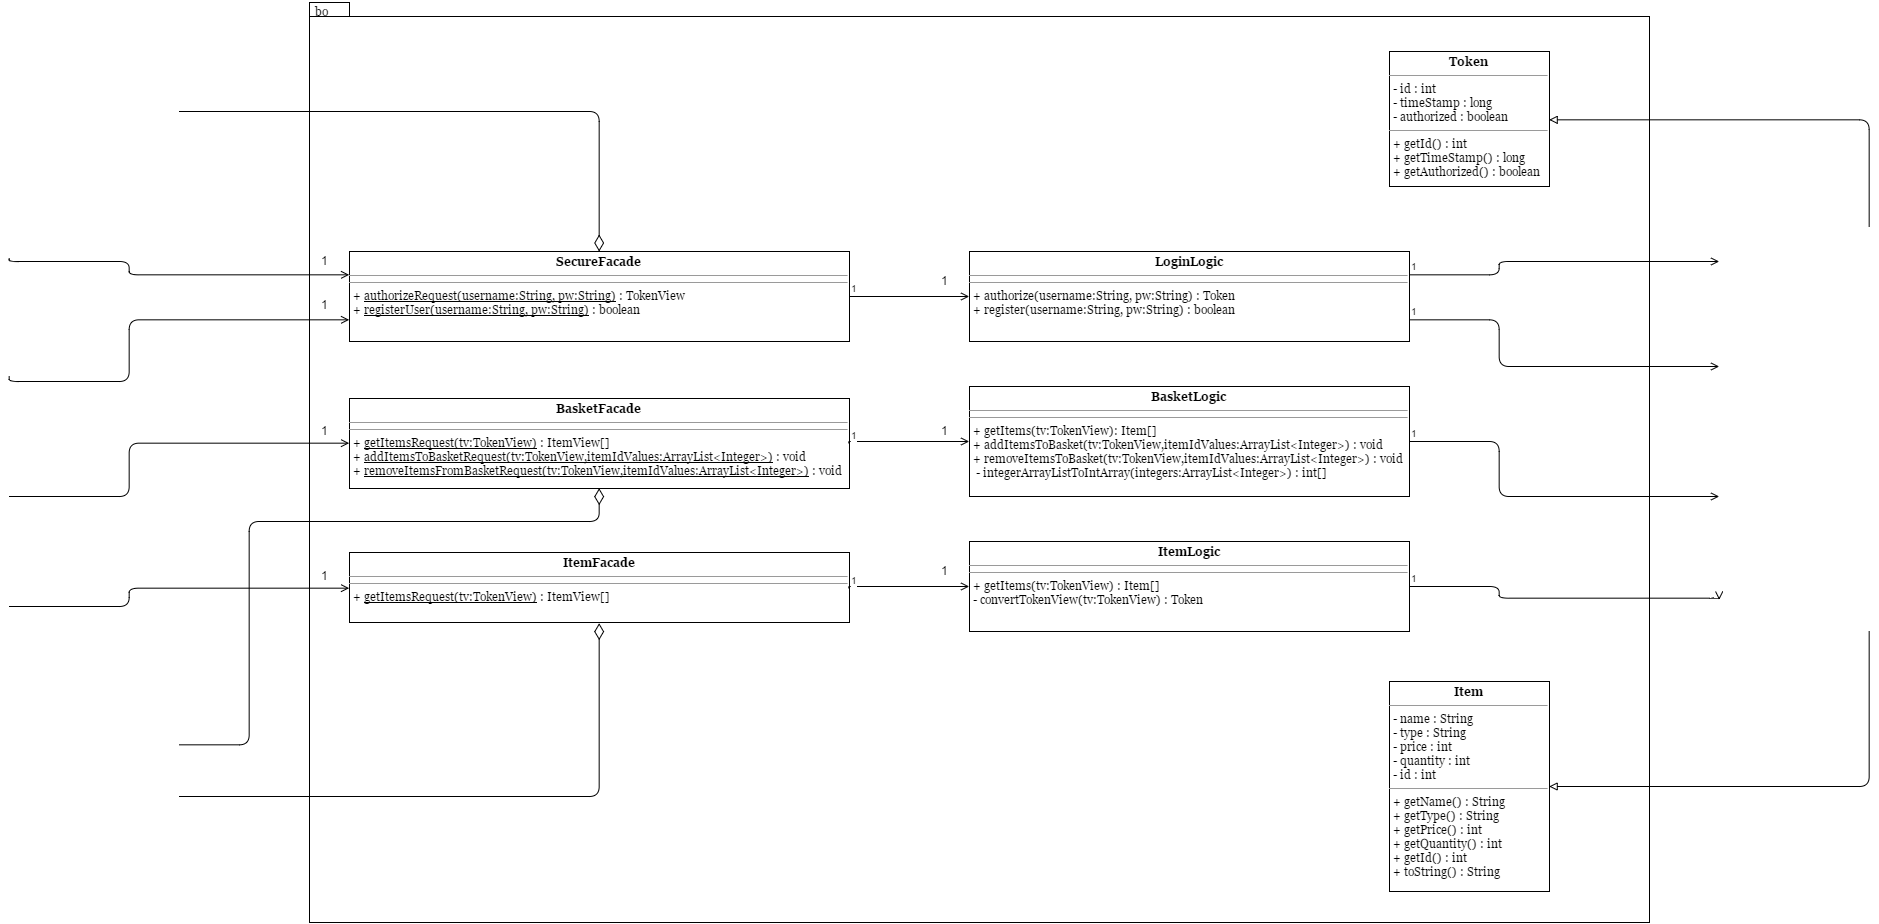

The diagram above was exported from draw.io. Its source (the exported page's mxGraphModel, read from the mxfile embedded in the PNG):
<mxGraphModel dx="4077" dy="1250" grid="1" gridSize="10" guides="1" tooltips="1" connect="1" arrows="1" fold="1" page="1" pageScale="1" pageWidth="850" pageHeight="1100" background="#ffffff" math="0" shadow="0">
  <root>
    <mxCell id="0" />
    <mxCell id="1" parent="0" />
    <mxCell id="2" value="" style="shape=folder;fontStyle=1;spacingTop=10;tabWidth=40;tabHeight=14;tabPosition=left;html=1;fontFamily=Georgia;" vertex="1" parent="1">
      <mxGeometry x="-340" y="171" width="1340" height="920" as="geometry" />
    </mxCell>
    <mxCell id="3" value="&lt;p style=&quot;margin: 0px ; margin-top: 4px ; text-align: center&quot;&gt;&lt;b&gt;Token&lt;/b&gt;&lt;/p&gt;&lt;hr size=&quot;1&quot;&gt;&lt;p style=&quot;margin: 0px ; margin-left: 4px&quot;&gt;- id : int&lt;/p&gt;&lt;p style=&quot;margin: 0px ; margin-left: 4px&quot;&gt;- timeStamp : long&lt;/p&gt;&lt;p style=&quot;margin: 0px ; margin-left: 4px&quot;&gt;- authorized : boolean&lt;br&gt;&lt;/p&gt;&lt;hr size=&quot;1&quot;&gt;&lt;p style=&quot;margin: 0px ; margin-left: 4px&quot;&gt;+ getId() : int&lt;/p&gt;&lt;p style=&quot;margin: 0px ; margin-left: 4px&quot;&gt;+ getTimeStamp() : long&lt;/p&gt;&lt;p style=&quot;margin: 0px ; margin-left: 4px&quot;&gt;+ getAuthorized() : boolean&lt;br&gt;&lt;/p&gt;" style="verticalAlign=top;align=left;overflow=fill;fontSize=12;fontFamily=Georgia;html=1;" vertex="1" parent="1">
      <mxGeometry x="740" y="220" width="160" height="135" as="geometry" />
    </mxCell>
    <mxCell id="4" value="&lt;p style=&quot;margin: 0px ; margin-top: 4px ; text-align: center&quot;&gt;&lt;b&gt;Item&lt;/b&gt;&lt;br&gt;&lt;/p&gt;&lt;hr size=&quot;1&quot;&gt;&lt;p style=&quot;margin: 0px ; margin-left: 4px&quot;&gt;- name : String&lt;/p&gt;&lt;p style=&quot;margin: 0px ; margin-left: 4px&quot;&gt;- type : String&lt;/p&gt;&lt;p style=&quot;margin: 0px ; margin-left: 4px&quot;&gt;- price : int&lt;/p&gt;&lt;p style=&quot;margin: 0px ; margin-left: 4px&quot;&gt;- quantity : int&lt;br&gt;&lt;/p&gt;&lt;p style=&quot;margin: 0px ; margin-left: 4px&quot;&gt;- id : int&lt;br&gt;&lt;/p&gt;&lt;hr size=&quot;1&quot;&gt;&lt;p style=&quot;margin: 0px ; margin-left: 4px&quot;&gt;+ getName() : String&lt;/p&gt;&lt;p style=&quot;margin: 0px ; margin-left: 4px&quot;&gt;+ getType() : String&lt;/p&gt;&lt;p style=&quot;margin: 0px ; margin-left: 4px&quot;&gt;+ getPrice() : int&lt;/p&gt;&lt;p style=&quot;margin: 0px ; margin-left: 4px&quot;&gt;+ getQuantity() : int&lt;/p&gt;&lt;p style=&quot;margin: 0px ; margin-left: 4px&quot;&gt;+ getId() : int&lt;/p&gt;&lt;p style=&quot;margin: 0px ; margin-left: 4px&quot;&gt;+ toString() : String&lt;br&gt;&lt;/p&gt;" style="verticalAlign=top;align=left;overflow=fill;fontSize=12;fontFamily=Georgia;html=1;" vertex="1" parent="1">
      <mxGeometry x="740" y="850" width="160" height="210" as="geometry" />
    </mxCell>
    <mxCell id="5" value="&lt;p style=&quot;margin: 0px ; margin-top: 4px ; text-align: center&quot;&gt;&lt;b&gt;LoginLogic&lt;/b&gt;&lt;/p&gt;&lt;hr size=&quot;1&quot;&gt;&lt;hr size=&quot;1&quot;&gt;&lt;p style=&quot;margin: 0px ; margin-left: 4px&quot;&gt;+ authorize(username:String, pw:String) : Token&lt;br&gt;&lt;/p&gt;&lt;p style=&quot;margin: 0px ; margin-left: 4px&quot;&gt;+ register(username:String, pw:String) : boolean&lt;br&gt;&lt;/p&gt;" style="verticalAlign=top;align=left;overflow=fill;fontSize=12;fontFamily=Georgia;html=1;" vertex="1" parent="1">
      <mxGeometry x="320" y="420" width="440" height="90" as="geometry" />
    </mxCell>
    <mxCell id="6" value="&lt;p style=&quot;margin: 0px ; margin-top: 4px ; text-align: center&quot;&gt;&lt;b&gt;BasketLogic&lt;/b&gt;&lt;/p&gt;&lt;hr size=&quot;1&quot;&gt;&lt;hr size=&quot;1&quot;&gt;&lt;p style=&quot;margin: 0px ; margin-left: 4px&quot;&gt;+ getItems(tv:TokenView): Item[]&lt;/p&gt;&lt;p style=&quot;margin: 0px ; margin-left: 4px&quot;&gt;+ addItemsToBasket(tv:TokenView,itemIdValues:ArrayList&amp;lt;Integer&amp;gt;) : void&lt;/p&gt;&lt;p style=&quot;margin: 0px ; margin-left: 4px&quot;&gt;+ removeItemsToBasket(tv:TokenView,itemIdValues:ArrayList&amp;lt;Integer&amp;gt;) : void&lt;/p&gt;&lt;p style=&quot;margin: 0px ; margin-left: 4px&quot;&gt;&amp;nbsp;- integerArrayListToIntArray(integers:ArrayList&amp;lt;Integer&amp;gt;) : int[]&lt;br&gt;&lt;/p&gt;" style="verticalAlign=top;align=left;overflow=fill;fontSize=12;fontFamily=Georgia;html=1;" vertex="1" parent="1">
      <mxGeometry x="320" y="555" width="440" height="110" as="geometry" />
    </mxCell>
    <mxCell id="7" value="&lt;p style=&quot;margin: 0px ; margin-top: 4px ; text-align: center&quot;&gt;&lt;b&gt;ItemLogic&lt;/b&gt;&lt;br&gt;&lt;/p&gt;&lt;hr size=&quot;1&quot;&gt;&lt;hr size=&quot;1&quot;&gt;&lt;p style=&quot;margin: 0px ; margin-left: 4px&quot;&gt;+ getItems(tv:TokenView) : Item[]&lt;/p&gt;&lt;p style=&quot;margin: 0px ; margin-left: 4px&quot;&gt;- convertTokenView(tv:TokenView) : Token&lt;br&gt;&lt;/p&gt;" style="verticalAlign=top;align=left;overflow=fill;fontSize=12;fontFamily=Georgia;html=1;" vertex="1" parent="1">
      <mxGeometry x="320" y="710" width="440" height="90" as="geometry" />
    </mxCell>
    <mxCell id="8" value="1" style="resizable=0;html=1;align=left;verticalAlign=bottom;labelBackgroundColor=#ffffff;fontSize=10;" vertex="1" connectable="0" parent="1">
      <mxGeometry x="759.666666666667" y="443.3333333333335" as="geometry" />
    </mxCell>
    <mxCell id="9" value="1" style="resizable=0;html=1;align=left;verticalAlign=bottom;labelBackgroundColor=#ffffff;fontSize=10;" vertex="1" connectable="0" parent="1">
      <mxGeometry x="759.666666666667" y="488.3333333333335" as="geometry" />
    </mxCell>
    <mxCell id="10" value="1" style="resizable=0;html=1;align=left;verticalAlign=bottom;labelBackgroundColor=#ffffff;fontSize=10;" vertex="1" connectable="0" parent="1">
      <mxGeometry x="759.666666666667" y="610" as="geometry" />
    </mxCell>
    <mxCell id="11" value="1" style="resizable=0;html=1;align=left;verticalAlign=bottom;labelBackgroundColor=#ffffff;fontSize=10;" vertex="1" connectable="0" parent="1">
      <mxGeometry x="759.666666666667" y="755" as="geometry" />
    </mxCell>
    <mxCell id="12" value="&lt;p style=&quot;margin: 0px ; margin-top: 4px ; text-align: center&quot;&gt;&lt;b&gt;SecureFacade&lt;/b&gt;&lt;br&gt;&lt;/p&gt;&lt;hr size=&quot;1&quot;&gt;&lt;hr size=&quot;1&quot;&gt;&lt;p style=&quot;margin: 0px ; margin-left: 4px&quot;&gt;+ &lt;u&gt;authorizeRequest(username:String, pw:String)&lt;/u&gt; : TokenView&lt;/p&gt;&lt;p style=&quot;margin: 0px ; margin-left: 4px&quot;&gt;+ &lt;u&gt;registerUser(username:String, pw:String)&lt;/u&gt; : boolean&lt;br&gt;&lt;/p&gt;" style="verticalAlign=top;align=left;overflow=fill;fontSize=12;fontFamily=Georgia;html=1;" vertex="1" parent="1">
      <mxGeometry x="-300" y="420" width="500" height="90" as="geometry" />
    </mxCell>
    <mxCell id="13" value="&lt;p style=&quot;margin: 0px ; margin-top: 4px ; text-align: center&quot;&gt;&lt;b&gt;BasketFacade&lt;/b&gt;&lt;br&gt;&lt;/p&gt;&lt;hr size=&quot;1&quot;&gt;&lt;hr size=&quot;1&quot;&gt;&lt;p style=&quot;margin: 0px ; margin-left: 4px&quot;&gt;+ &lt;u&gt;getItemsRequest(tv:TokenView)&lt;/u&gt; : ItemView[]&lt;/p&gt;&lt;p style=&quot;margin: 0px ; margin-left: 4px&quot;&gt;+ &lt;u&gt;addItemsToBasketRequest(tv:TokenView,itemIdValues:ArrayList&amp;lt;Integer&amp;gt;)&lt;/u&gt; : void&lt;/p&gt;&lt;p style=&quot;margin: 0px ; margin-left: 4px&quot;&gt;+ &lt;u&gt;removeItemsFromBasketRequest(tv:TokenView,itemIdValues:ArrayList&amp;lt;Integer&amp;gt;)&lt;/u&gt; : void&lt;/p&gt;" style="verticalAlign=top;align=left;overflow=fill;fontSize=12;fontFamily=Georgia;html=1;" vertex="1" parent="1">
      <mxGeometry x="-300" y="567" width="500" height="90" as="geometry" />
    </mxCell>
    <mxCell id="14" value="&lt;p style=&quot;margin: 0px ; margin-top: 4px ; text-align: center&quot;&gt;&lt;b&gt;ItemFacade&lt;/b&gt;&lt;br&gt;&lt;/p&gt;&lt;hr size=&quot;1&quot;&gt;&lt;hr size=&quot;1&quot;&gt;&lt;p style=&quot;margin: 0px ; margin-left: 4px&quot;&gt;+&amp;nbsp;&lt;u&gt;getItemsRequest(tv:TokenView)&lt;/u&gt; : ItemView[]&lt;u&gt;&lt;br&gt;&lt;/u&gt;&lt;/p&gt;" style="verticalAlign=top;align=left;overflow=fill;fontSize=12;fontFamily=Georgia;html=1;" vertex="1" parent="1">
      <mxGeometry x="-300" y="721" width="500" height="70" as="geometry" />
    </mxCell>
    <mxCell id="15" value="" style="endArrow=open;endFill=0;html=1;edgeStyle=orthogonalEdgeStyle;align=left;verticalAlign=top;entryX=0;entryY=0.5;exitX=1;exitY=0.5;" edge="1" source="12" target="5" parent="1">
      <mxGeometry x="60" y="415" as="geometry">
        <mxPoint x="100.33333333333348" y="312.8333333333335" as="sourcePoint" />
        <mxPoint x="410.3333333333335" y="300.3333333333335" as="targetPoint" />
        <Array as="points">
          <mxPoint x="220" y="465" />
          <mxPoint x="220" y="465" />
        </Array>
      </mxGeometry>
    </mxCell>
    <mxCell id="16" value="1" style="resizable=0;html=1;align=left;verticalAlign=bottom;labelBackgroundColor=#ffffff;fontSize=10;" vertex="1" connectable="0" parent="15">
      <mxGeometry x="-1" relative="1" as="geometry" />
    </mxCell>
    <mxCell id="17" value="1" style="resizable=0;html=1;align=left;verticalAlign=bottom;labelBackgroundColor=#ffffff;fontSize=10;" vertex="1" connectable="0" parent="1">
      <mxGeometry x="199.66666666666697" y="465" as="geometry" />
    </mxCell>
    <mxCell id="18" value="" style="endArrow=open;endFill=0;html=1;edgeStyle=orthogonalEdgeStyle;align=left;verticalAlign=top;entryX=0;entryY=0.5;exitX=1;exitY=0.5;" edge="1" source="13" target="6" parent="1">
      <mxGeometry x="30" y="500" as="geometry">
        <mxPoint x="170.33333333333348" y="550.3333333333335" as="sourcePoint" />
        <mxPoint x="290.3333333333335" y="550.3333333333335" as="targetPoint" />
        <Array as="points">
          <mxPoint x="200" y="610" />
        </Array>
      </mxGeometry>
    </mxCell>
    <mxCell id="19" value="1" style="resizable=0;html=1;align=left;verticalAlign=bottom;labelBackgroundColor=#ffffff;fontSize=10;" vertex="1" connectable="0" parent="18">
      <mxGeometry x="-1" relative="1" as="geometry" />
    </mxCell>
    <mxCell id="20" value="1" style="resizable=0;html=1;align=left;verticalAlign=bottom;labelBackgroundColor=#ffffff;fontSize=10;" vertex="1" connectable="0" parent="1">
      <mxGeometry x="199.66666666666697" y="611.6666666666667" as="geometry" />
    </mxCell>
    <mxCell id="21" value="" style="endArrow=open;endFill=0;html=1;edgeStyle=orthogonalEdgeStyle;align=left;verticalAlign=top;entryX=0;entryY=0.5;exitX=1;exitY=0.5;" edge="1" source="14" target="7" parent="1">
      <mxGeometry x="10" y="799" as="geometry">
        <mxPoint x="220" y="755" as="sourcePoint" />
        <mxPoint x="300" y="770" as="targetPoint" />
        <Array as="points">
          <mxPoint x="200" y="755" />
        </Array>
      </mxGeometry>
    </mxCell>
    <mxCell id="22" value="1" style="resizable=0;html=1;align=left;verticalAlign=bottom;labelBackgroundColor=#ffffff;fontSize=10;" vertex="1" connectable="0" parent="21">
      <mxGeometry x="-1" relative="1" as="geometry" />
    </mxCell>
    <mxCell id="23" value="1" style="resizable=0;html=1;align=left;verticalAlign=bottom;labelBackgroundColor=#ffffff;fontSize=10;" vertex="1" connectable="0" parent="1">
      <mxGeometry x="199.66666666666697" y="756.6666666666667" as="geometry" />
    </mxCell>
    <mxCell id="24" value="1" style="text;html=1;resizable=0;points=[];autosize=1;align=left;verticalAlign=top;spacingTop=-4;" vertex="1" parent="1">
      <mxGeometry x="290" y="440" width="20" height="20" as="geometry" />
    </mxCell>
    <mxCell id="25" value="1" style="text;html=1;resizable=0;points=[];autosize=1;align=left;verticalAlign=top;spacingTop=-4;" vertex="1" parent="1">
      <mxGeometry x="290" y="590" width="20" height="20" as="geometry" />
    </mxCell>
    <mxCell id="26" value="1" style="text;html=1;resizable=0;points=[];autosize=1;align=left;verticalAlign=top;spacingTop=-4;" vertex="1" parent="1">
      <mxGeometry x="290" y="730" width="20" height="20" as="geometry" />
    </mxCell>
    <mxCell id="27" value="1" style="text;html=1;resizable=0;points=[];autosize=1;align=left;verticalAlign=top;spacingTop=-4;" vertex="1" parent="1">
      <mxGeometry x="-330" y="420" width="20" height="20" as="geometry" />
    </mxCell>
    <mxCell id="28" value="1" style="text;html=1;resizable=0;points=[];autosize=1;align=left;verticalAlign=top;spacingTop=-4;" vertex="1" parent="1">
      <mxGeometry x="-330" y="464" width="20" height="20" as="geometry" />
    </mxCell>
    <mxCell id="29" value="1" style="text;html=1;resizable=0;points=[];autosize=1;align=left;verticalAlign=top;spacingTop=-4;" vertex="1" parent="1">
      <mxGeometry x="-330" y="590" width="20" height="20" as="geometry" />
    </mxCell>
    <mxCell id="30" value="1" style="text;html=1;resizable=0;points=[];autosize=1;align=left;verticalAlign=top;spacingTop=-4;" vertex="1" parent="1">
      <mxGeometry x="-330" y="735" width="20" height="20" as="geometry" />
    </mxCell>
    <mxCell id="31" value="" style="resizable=0;html=1;align=left;verticalAlign=top;labelBackgroundColor=#ffffff;fontSize=10;" vertex="1" connectable="0" parent="1">
      <mxGeometry x="-50.33333333333303" y="420" as="geometry" />
    </mxCell>
    <mxCell id="32" value="" style="resizable=0;html=1;align=left;verticalAlign=top;labelBackgroundColor=#ffffff;fontSize=10;" vertex="1" connectable="0" parent="1">
      <mxGeometry x="-50.33333333333303" y="791.6666666666667" as="geometry" />
    </mxCell>
    <mxCell id="33" value="" style="resizable=0;html=1;align=left;verticalAlign=top;labelBackgroundColor=#ffffff;fontSize=10;" vertex="1" connectable="0" parent="1">
      <mxGeometry x="-50.33333333333303" y="656.6666666666667" as="geometry" />
    </mxCell>
    <mxCell id="34" value="bo" style="text;html=1;resizable=0;points=[];autosize=1;align=left;verticalAlign=top;spacingTop=-4;fontFamily=Georgia;" vertex="1" parent="1">
      <mxGeometry x="-336" y="171" width="30" height="20" as="geometry" />
    </mxCell>
    <mxCell id="35" value="" style="endArrow=none;html=1;endSize=12;startArrow=diamondThin;startSize=14;startFill=0;edgeStyle=orthogonalEdgeStyle;fontFamily=Georgia;exitX=0.5;exitY=0;entryX=1;entryY=0.5;endFill=0;" edge="1" source="12" parent="1">
      <mxGeometry x="-470.33333333333303" y="280" as="geometry">
        <mxPoint x="-160" y="220" as="sourcePoint" />
        <mxPoint x="-470.33333333333303" y="280" as="targetPoint" />
        <Array as="points">
          <mxPoint x="-50" y="280" />
        </Array>
      </mxGeometry>
    </mxCell>
    <mxCell id="36" value="" style="resizable=0;html=1;align=left;verticalAlign=top;labelBackgroundColor=#ffffff;fontSize=10;" vertex="1" connectable="0" parent="35">
      <mxGeometry x="-1" relative="1" as="geometry" />
    </mxCell>
    <mxCell id="37" value="" style="resizable=0;html=1;align=right;verticalAlign=top;labelBackgroundColor=#ffffff;fontSize=10;" vertex="1" connectable="0" parent="35">
      <mxGeometry x="1" relative="1" as="geometry" />
    </mxCell>
    <mxCell id="38" value="" style="endArrow=open;endFill=0;html=1;edgeStyle=orthogonalEdgeStyle;align=left;verticalAlign=top;entryX=0;entryY=0.25;exitX=1;exitY=0.5;" edge="1" target="12" parent="1">
      <mxGeometry x="-700" y="499" as="geometry">
        <mxPoint x="-640.333333333333" y="426.66666666666674" as="sourcePoint" />
        <mxPoint x="-439.6666666666665" y="549.3333333333335" as="targetPoint" />
        <Array as="points">
          <mxPoint x="-640" y="430" />
          <mxPoint x="-520" y="430" />
          <mxPoint x="-520" y="443" />
        </Array>
      </mxGeometry>
    </mxCell>
    <mxCell id="39" value="1" style="resizable=0;html=1;align=left;verticalAlign=bottom;labelBackgroundColor=#ffffff;fontSize=10;" vertex="1" connectable="0" parent="38">
      <mxGeometry x="-1" relative="1" as="geometry" />
    </mxCell>
    <mxCell id="40" value="" style="endArrow=open;endFill=0;html=1;edgeStyle=orthogonalEdgeStyle;align=left;verticalAlign=top;entryX=0;entryY=0.75;exitX=1;exitY=0.5;" edge="1" target="12" parent="1">
      <mxGeometry x="-730" y="672" as="geometry">
        <mxPoint x="-640.333333333333" y="545" as="sourcePoint" />
        <mxPoint x="-329.6666666666665" y="615.8333333333335" as="targetPoint" />
        <Array as="points">
          <mxPoint x="-520" y="550" />
          <mxPoint x="-520" y="488" />
        </Array>
      </mxGeometry>
    </mxCell>
    <mxCell id="41" value="1" style="resizable=0;html=1;align=left;verticalAlign=bottom;labelBackgroundColor=#ffffff;fontSize=10;" vertex="1" connectable="0" parent="40">
      <mxGeometry x="-1" relative="1" as="geometry" />
    </mxCell>
    <mxCell id="42" value="" style="endArrow=open;endFill=0;html=1;edgeStyle=orthogonalEdgeStyle;align=left;verticalAlign=top;entryX=0;entryY=0.5;exitX=1;exitY=0.5;" edge="1" target="13" parent="1">
      <mxGeometry x="-780" y="893" as="geometry">
        <mxPoint x="-640.333333333333" y="665" as="sourcePoint" />
        <mxPoint x="-350" y="709" as="targetPoint" />
        <Array as="points">
          <mxPoint x="-520" y="665" />
          <mxPoint x="-520" y="612" />
        </Array>
      </mxGeometry>
    </mxCell>
    <mxCell id="43" value="1" style="resizable=0;html=1;align=left;verticalAlign=bottom;labelBackgroundColor=#ffffff;fontSize=10;" vertex="1" connectable="0" parent="42">
      <mxGeometry x="-1" relative="1" as="geometry" />
    </mxCell>
    <mxCell id="44" value="" style="endArrow=none;html=1;endSize=12;startArrow=diamondThin;startSize=14;startFill=0;edgeStyle=orthogonalEdgeStyle;fontFamily=Georgia;exitX=0.5;exitY=1;entryX=1;entryY=0.25;endFill=0;" edge="1" source="13" parent="1">
      <mxGeometry x="-390" y="905" as="geometry">
        <mxPoint x="-40" y="801" as="sourcePoint" />
        <mxPoint x="-470.33333333333303" y="913.3333333333335" as="targetPoint" />
        <Array as="points">
          <mxPoint x="-50" y="690" />
          <mxPoint x="-400" y="690" />
          <mxPoint x="-400" y="913" />
        </Array>
      </mxGeometry>
    </mxCell>
    <mxCell id="45" value="" style="resizable=0;html=1;align=left;verticalAlign=top;labelBackgroundColor=#ffffff;fontSize=10;" vertex="1" connectable="0" parent="44">
      <mxGeometry x="-1" relative="1" as="geometry" />
    </mxCell>
    <mxCell id="46" value="" style="resizable=0;html=1;align=right;verticalAlign=top;labelBackgroundColor=#ffffff;fontSize=10;" vertex="1" connectable="0" parent="44">
      <mxGeometry x="1" relative="1" as="geometry" />
    </mxCell>
    <mxCell id="47" value="" style="endArrow=open;endFill=0;html=1;edgeStyle=orthogonalEdgeStyle;align=left;verticalAlign=top;entryX=0;entryY=0.5;exitX=1;exitY=0.5;" edge="1" target="14" parent="1">
      <mxGeometry x="-890" y="1096" as="geometry">
        <mxPoint x="-640.333333333333" y="775" as="sourcePoint" />
        <mxPoint x="-410" y="815" as="targetPoint" />
        <Array as="points">
          <mxPoint x="-520" y="775" />
          <mxPoint x="-520" y="756" />
        </Array>
      </mxGeometry>
    </mxCell>
    <mxCell id="48" value="1" style="resizable=0;html=1;align=left;verticalAlign=bottom;labelBackgroundColor=#ffffff;fontSize=10;" vertex="1" connectable="0" parent="47">
      <mxGeometry x="-1" relative="1" as="geometry" />
    </mxCell>
    <mxCell id="49" value="" style="endArrow=none;html=1;endSize=12;startArrow=diamondThin;startSize=14;startFill=0;edgeStyle=orthogonalEdgeStyle;fontFamily=Georgia;exitX=0.5;exitY=1;entryX=1;entryY=0.5;endFill=0;" edge="1" source="14" parent="1">
      <mxGeometry x="-400" y="895" as="geometry">
        <mxPoint x="20" y="1035" as="sourcePoint" />
        <mxPoint x="-470.33333333333303" y="965" as="targetPoint" />
        <Array as="points">
          <mxPoint x="-50" y="965" />
        </Array>
      </mxGeometry>
    </mxCell>
    <mxCell id="50" value="" style="resizable=0;html=1;align=left;verticalAlign=top;labelBackgroundColor=#ffffff;fontSize=10;" vertex="1" connectable="0" parent="49">
      <mxGeometry x="-1" relative="1" as="geometry" />
    </mxCell>
    <mxCell id="51" value="" style="resizable=0;html=1;align=right;verticalAlign=top;labelBackgroundColor=#ffffff;fontSize=10;" vertex="1" connectable="0" parent="49">
      <mxGeometry x="1" relative="1" as="geometry" />
    </mxCell>
    <mxCell id="52" value="" style="endArrow=block;endFill=0;html=1;edgeStyle=orthogonalEdgeStyle;align=left;verticalAlign=top;entryX=1;entryY=0.5;exitX=0.5;exitY=0;" edge="1" target="3" parent="1">
      <mxGeometry x="960" y="335" as="geometry">
        <mxPoint x="1219.666666666667" y="395" as="sourcePoint" />
        <mxPoint x="1190" y="260" as="targetPoint" />
        <Array as="points">
          <mxPoint x="1220" y="288" />
        </Array>
      </mxGeometry>
    </mxCell>
    <mxCell id="53" value="" style="endArrow=open;endFill=0;html=1;edgeStyle=orthogonalEdgeStyle;align=left;verticalAlign=top;entryX=0;entryY=0.5;exitX=1;exitY=0.25;" edge="1" source="5" parent="1">
      <mxGeometry x="720" y="545" as="geometry">
        <mxPoint x="769.666666666667" y="472.3333333333335" as="sourcePoint" />
        <mxPoint x="1069.666666666667" y="430" as="targetPoint" />
        <Array as="points">
          <mxPoint x="850" y="443" />
          <mxPoint x="850" y="430" />
        </Array>
      </mxGeometry>
    </mxCell>
    <mxCell id="54" value="1" style="resizable=0;html=1;align=left;verticalAlign=bottom;labelBackgroundColor=#ffffff;fontSize=10;" vertex="1" connectable="0" parent="53">
      <mxGeometry x="-1" relative="1" as="geometry" />
    </mxCell>
    <mxCell id="55" value="" style="endArrow=open;endFill=0;html=1;edgeStyle=orthogonalEdgeStyle;align=left;verticalAlign=top;entryX=0;entryY=0.5;exitX=1;exitY=0.75;" edge="1" source="5" parent="1">
      <mxGeometry x="680" y="655" as="geometry">
        <mxPoint x="719.6666666666667" y="552.8333333333335" as="sourcePoint" />
        <mxPoint x="1069.666666666667" y="535" as="targetPoint" />
        <Array as="points">
          <mxPoint x="850" y="488" />
          <mxPoint x="850" y="535" />
        </Array>
      </mxGeometry>
    </mxCell>
    <mxCell id="56" value="1" style="resizable=0;html=1;align=left;verticalAlign=bottom;labelBackgroundColor=#ffffff;fontSize=10;" vertex="1" connectable="0" parent="55">
      <mxGeometry x="-1" relative="1" as="geometry" />
    </mxCell>
    <mxCell id="57" value="" style="endArrow=open;endFill=0;html=1;edgeStyle=orthogonalEdgeStyle;align=left;verticalAlign=top;entryX=0;entryY=0.5;exitX=1;exitY=0.5;" edge="1" source="6" parent="1">
      <mxGeometry x="670" y="780" as="geometry">
        <mxPoint x="709.6666666666667" y="677.8333333333335" as="sourcePoint" />
        <mxPoint x="1069.666666666667" y="665" as="targetPoint" />
        <Array as="points">
          <mxPoint x="850" y="610" />
          <mxPoint x="850" y="665" />
        </Array>
      </mxGeometry>
    </mxCell>
    <mxCell id="58" value="1" style="resizable=0;html=1;align=left;verticalAlign=bottom;labelBackgroundColor=#ffffff;fontSize=10;" vertex="1" connectable="0" parent="57">
      <mxGeometry x="-1" relative="1" as="geometry" />
    </mxCell>
    <mxCell id="59" value="" style="endArrow=open;endFill=0;html=1;edgeStyle=orthogonalEdgeStyle;align=left;verticalAlign=top;entryX=0;entryY=0.5;exitX=1;exitY=0.5;" edge="1" source="7" parent="1">
      <mxGeometry x="630" y="966" as="geometry">
        <mxPoint x="719.689655172414" y="796.2413793103449" as="sourcePoint" />
        <mxPoint x="1069.666666666667" y="768.3333333333335" as="targetPoint" />
        <Array as="points">
          <mxPoint x="850" y="755" />
          <mxPoint x="850" y="767" />
        </Array>
      </mxGeometry>
    </mxCell>
    <mxCell id="60" value="1" style="resizable=0;html=1;align=left;verticalAlign=bottom;labelBackgroundColor=#ffffff;fontSize=10;" vertex="1" connectable="0" parent="59">
      <mxGeometry x="-1" relative="1" as="geometry" />
    </mxCell>
    <mxCell id="61" value="" style="endArrow=block;endFill=0;html=1;edgeStyle=orthogonalEdgeStyle;align=left;verticalAlign=top;entryX=1;entryY=0.5;exitX=0.5;exitY=1;" edge="1" target="4" parent="1">
      <mxGeometry x="1015" y="967" as="geometry">
        <mxPoint x="1219.666666666667" y="800" as="sourcePoint" />
        <mxPoint x="955" y="920" as="targetPoint" />
        <Array as="points">
          <mxPoint x="1220" y="955" />
        </Array>
      </mxGeometry>
    </mxCell>
  </root>
</mxGraphModel>